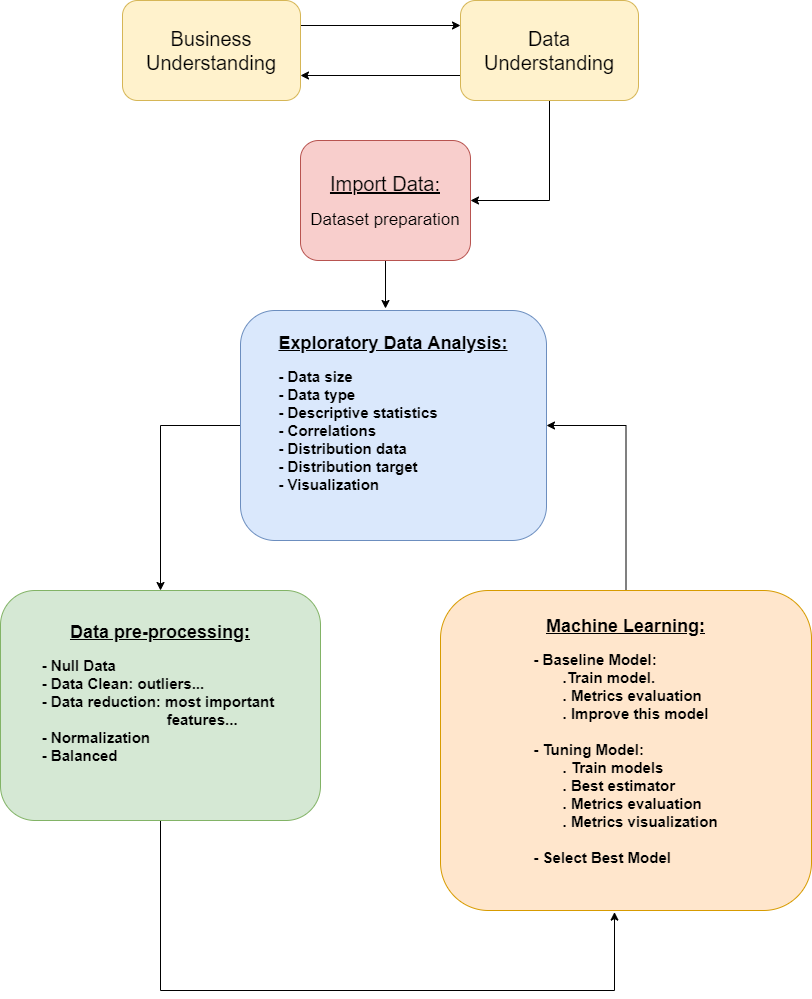

The diagram above was exported from draw.io. Its source (the exported page's mxGraphModel, read from the mxfile embedded in the PNG):
<mxGraphModel dx="1865" dy="523" grid="1" gridSize="10" guides="1" tooltips="1" connect="1" arrows="1" fold="1" page="1" pageScale="1" pageWidth="827" pageHeight="1169" math="0" shadow="0">
  <root>
    <mxCell id="0" />
    <mxCell id="1" parent="0" />
    <mxCell id="hRsmKu5wAkDzAuVudHje-13" value="" style="edgeStyle=orthogonalEdgeStyle;rounded=0;orthogonalLoop=1;jettySize=auto;html=1;" parent="1" source="hRsmKu5wAkDzAuVudHje-1" edge="1">
      <mxGeometry relative="1" as="geometry">
        <mxPoint x="365" y="328" as="targetPoint" />
      </mxGeometry>
    </mxCell>
    <mxCell id="hRsmKu5wAkDzAuVudHje-1" value="&lt;font&gt;&lt;u&gt;&lt;font style=&quot;font-size: 20px&quot;&gt;Import Data:&lt;/font&gt;&lt;br&gt;&lt;/u&gt;&lt;br&gt;&lt;div style=&quot;text-align: left&quot;&gt;&lt;font style=&quot;font-size: 17px&quot;&gt;Dataset preparation&lt;/font&gt;&lt;/div&gt;&lt;/font&gt;" style="rounded=1;whiteSpace=wrap;html=1;fillColor=#f8cecc;strokeColor=#b85450;align=center;" parent="1" vertex="1">
      <mxGeometry x="280" y="160" width="170" height="120" as="geometry" />
    </mxCell>
    <mxCell id="hRsmKu5wAkDzAuVudHje-18" style="edgeStyle=orthogonalEdgeStyle;rounded=0;orthogonalLoop=1;jettySize=auto;html=1;exitX=1;exitY=0.25;exitDx=0;exitDy=0;entryX=0;entryY=0.25;entryDx=0;entryDy=0;" parent="1" source="hRsmKu5wAkDzAuVudHje-2" target="hRsmKu5wAkDzAuVudHje-14" edge="1">
      <mxGeometry relative="1" as="geometry" />
    </mxCell>
    <mxCell id="hRsmKu5wAkDzAuVudHje-2" value="&lt;font style=&quot;font-size: 20px&quot;&gt;Business Understanding&lt;/font&gt;" style="rounded=1;whiteSpace=wrap;html=1;fillColor=#fff2cc;strokeColor=#d6b656;" parent="1" vertex="1">
      <mxGeometry x="102" y="20" width="178" height="100" as="geometry" />
    </mxCell>
    <mxCell id="hRsmKu5wAkDzAuVudHje-10" style="edgeStyle=orthogonalEdgeStyle;rounded=0;orthogonalLoop=1;jettySize=auto;html=1;exitX=0.5;exitY=1;exitDx=0;exitDy=0;entryX=0.469;entryY=1.005;entryDx=0;entryDy=0;entryPerimeter=0;" parent="1" source="hRsmKu5wAkDzAuVudHje-3" target="hRsmKu5wAkDzAuVudHje-5" edge="1">
      <mxGeometry relative="1" as="geometry">
        <Array as="points">
          <mxPoint x="140" y="1010" />
          <mxPoint x="594" y="1010" />
        </Array>
      </mxGeometry>
    </mxCell>
    <mxCell id="hRsmKu5wAkDzAuVudHje-3" value="&lt;font&gt;&lt;u&gt;&lt;br&gt;&lt;span style=&quot;font-size: 18px&quot;&gt;&lt;b&gt;&lt;br&gt;Data pre-processing:&lt;/b&gt;&lt;/span&gt;&lt;/u&gt;&lt;/font&gt;&lt;br&gt;&lt;br&gt;&lt;div style=&quot;text-align: left ; font-size: 15px&quot;&gt;&lt;b&gt;&lt;font style=&quot;font-size: 15px&quot;&gt;- Null Data&amp;nbsp;&lt;/font&gt;&lt;/b&gt;&lt;/div&gt;&lt;div style=&quot;text-align: left ; font-size: 15px&quot;&gt;&lt;b&gt;&lt;font style=&quot;font-size: 15px&quot;&gt;- Data Clean: outliers...&lt;/font&gt;&lt;/b&gt;&lt;/div&gt;&lt;div style=&quot;text-align: left ; font-size: 15px&quot;&gt;&lt;span&gt;&lt;b&gt;&lt;font style=&quot;font-size: 15px&quot;&gt;- Data reduction: most important&amp;nbsp;&lt;/font&gt;&lt;/b&gt;&lt;/span&gt;&lt;/div&gt;&lt;div style=&quot;text-align: left ; font-size: 15px&quot;&gt;&lt;span&gt;&lt;b&gt;&lt;font style=&quot;font-size: 15px&quot;&gt;&amp;nbsp; &amp;nbsp; &amp;nbsp; &amp;nbsp; &amp;nbsp; &amp;nbsp; &amp;nbsp; &amp;nbsp; &amp;nbsp; &amp;nbsp; &amp;nbsp; &amp;nbsp; &amp;nbsp; &amp;nbsp; &amp;nbsp; features...&lt;/font&gt;&lt;/b&gt;&lt;/span&gt;&lt;/div&gt;&lt;div style=&quot;text-align: left ; font-size: 15px&quot;&gt;&lt;span&gt;&lt;b&gt;&lt;font style=&quot;font-size: 15px&quot;&gt;- Normalization&lt;/font&gt;&lt;/b&gt;&lt;/span&gt;&lt;/div&gt;&lt;div style=&quot;text-align: left ; font-size: 15px&quot;&gt;&lt;span&gt;&lt;b&gt;&lt;font style=&quot;font-size: 15px&quot;&gt;- Balanced&lt;/font&gt;&lt;/b&gt;&lt;/span&gt;&lt;/div&gt;&lt;br&gt;&lt;div style=&quot;text-align: left ; font-size: 15px&quot;&gt;&lt;br&gt;&lt;/div&gt;&lt;div style=&quot;text-align: left&quot;&gt;&lt;span&gt;&lt;b&gt;&lt;br&gt;&lt;/b&gt;&lt;/span&gt;&lt;/div&gt;&lt;div style=&quot;text-align: left&quot;&gt;&lt;span&gt;&lt;br&gt;&lt;/span&gt;&lt;/div&gt;" style="rounded=1;whiteSpace=wrap;html=1;fillColor=#d5e8d4;strokeColor=#82b366;" parent="1" vertex="1">
      <mxGeometry x="-20" y="610" width="320" height="230" as="geometry" />
    </mxCell>
    <mxCell id="hRsmKu5wAkDzAuVudHje-11" style="edgeStyle=orthogonalEdgeStyle;rounded=0;orthogonalLoop=1;jettySize=auto;html=1;exitX=0;exitY=0.5;exitDx=0;exitDy=0;entryX=0.5;entryY=0;entryDx=0;entryDy=0;" parent="1" source="hRsmKu5wAkDzAuVudHje-4" target="hRsmKu5wAkDzAuVudHje-3" edge="1">
      <mxGeometry relative="1" as="geometry">
        <mxPoint x="180" y="444.42857142857156" as="targetPoint" />
      </mxGeometry>
    </mxCell>
    <mxCell id="hRsmKu5wAkDzAuVudHje-4" value="&lt;b&gt;&lt;font style=&quot;font-size: 18px&quot;&gt;&lt;u&gt;&lt;br&gt;Exploratory Data Analysis:&lt;/u&gt;&lt;/font&gt;&lt;br&gt;&lt;br&gt;&lt;/b&gt;&lt;div style=&quot;text-align: left ; font-size: 15px&quot;&gt;&lt;b&gt;&lt;font style=&quot;font-size: 15px&quot;&gt;- Data size&lt;/font&gt;&lt;/b&gt;&lt;/div&gt;&lt;div style=&quot;text-align: left ; font-size: 15px&quot;&gt;&lt;span&gt;&lt;b&gt;&lt;font style=&quot;font-size: 15px&quot;&gt;- Data type&lt;/font&gt;&lt;/b&gt;&lt;/span&gt;&lt;/div&gt;&lt;div style=&quot;text-align: left ; font-size: 15px&quot;&gt;&lt;span&gt;&lt;b&gt;&lt;font style=&quot;font-size: 15px&quot;&gt;- Descriptive statistics&lt;/font&gt;&lt;/b&gt;&lt;/span&gt;&lt;/div&gt;&lt;div style=&quot;text-align: left ; font-size: 15px&quot;&gt;&lt;span&gt;&lt;b&gt;&lt;font style=&quot;font-size: 15px&quot;&gt;- Correlations&lt;/font&gt;&lt;/b&gt;&lt;/span&gt;&lt;/div&gt;&lt;div style=&quot;text-align: left ; font-size: 15px&quot;&gt;&lt;span&gt;&lt;b&gt;&lt;font style=&quot;font-size: 15px&quot;&gt;- Distribution data&lt;/font&gt;&lt;/b&gt;&lt;/span&gt;&lt;/div&gt;&lt;div style=&quot;text-align: left ; font-size: 15px&quot;&gt;&lt;span&gt;&lt;b&gt;&lt;font style=&quot;font-size: 15px&quot;&gt;- Distribution target&lt;/font&gt;&lt;/b&gt;&lt;/span&gt;&lt;/div&gt;&lt;div style=&quot;text-align: left ; font-size: 15px&quot;&gt;&lt;b&gt;&lt;font style=&quot;font-size: 15px&quot;&gt;- Visualization&lt;/font&gt;&lt;/b&gt;&lt;/div&gt;&lt;div style=&quot;text-align: left ; font-size: 15px&quot;&gt;&lt;br&gt;&lt;/div&gt;&lt;div style=&quot;text-align: left&quot;&gt;&lt;span&gt;&lt;b&gt;&lt;br&gt;&lt;/b&gt;&lt;/span&gt;&lt;/div&gt;&lt;div style=&quot;text-align: left&quot;&gt;&lt;span&gt;&lt;br&gt;&lt;/span&gt;&lt;/div&gt;" style="rounded=1;whiteSpace=wrap;html=1;fillColor=#dae8fc;strokeColor=#6c8ebf;" parent="1" vertex="1">
      <mxGeometry x="220" y="330" width="306" height="230" as="geometry" />
    </mxCell>
    <mxCell id="hRsmKu5wAkDzAuVudHje-12" style="edgeStyle=orthogonalEdgeStyle;rounded=0;orthogonalLoop=1;jettySize=auto;html=1;entryX=1;entryY=0.5;entryDx=0;entryDy=0;" parent="1" source="hRsmKu5wAkDzAuVudHje-5" target="hRsmKu5wAkDzAuVudHje-4" edge="1">
      <mxGeometry relative="1" as="geometry" />
    </mxCell>
    <mxCell id="hRsmKu5wAkDzAuVudHje-5" value="&lt;b&gt;&lt;font style=&quot;font-size: 18px&quot;&gt;&lt;u&gt;&lt;br&gt;&lt;br&gt;&lt;br&gt;Machine Learning:&lt;/u&gt;&lt;/font&gt;&lt;br&gt;&lt;br&gt;&lt;/b&gt;&lt;div style=&quot;text-align: left ; font-size: 15px&quot;&gt;&lt;b&gt;&lt;font style=&quot;font-size: 15px&quot;&gt;- Baseline Model:&amp;nbsp;&lt;/font&gt;&lt;/b&gt;&lt;/div&gt;&lt;div style=&quot;text-align: left ; font-size: 15px&quot;&gt;&lt;b&gt;&amp;nbsp; &amp;nbsp; &amp;nbsp; &amp;nbsp;.Train model.&lt;/b&gt;&lt;/div&gt;&lt;div style=&quot;text-align: left ; font-size: 15px&quot;&gt;&lt;b&gt;&amp;nbsp; &amp;nbsp; &amp;nbsp; &amp;nbsp;. Metrics evaluation&lt;/b&gt;&lt;/div&gt;&lt;div style=&quot;text-align: left ; font-size: 15px&quot;&gt;&lt;b&gt;&lt;font style=&quot;font-size: 15px&quot;&gt;&amp;nbsp; &amp;nbsp; &amp;nbsp; &amp;nbsp;. Improve this model&lt;/font&gt;&lt;/b&gt;&lt;/div&gt;&lt;div style=&quot;text-align: left ; font-size: 15px&quot;&gt;&lt;b&gt;&lt;font style=&quot;font-size: 15px&quot;&gt;&lt;br&gt;&lt;/font&gt;&lt;/b&gt;&lt;/div&gt;&lt;div style=&quot;text-align: left ; font-size: 15px&quot;&gt;&lt;b&gt;&lt;font style=&quot;font-size: 15px&quot;&gt;- Tuning Model:&lt;/font&gt;&lt;/b&gt;&lt;/div&gt;&lt;div style=&quot;text-align: left ; font-size: 15px&quot;&gt;&lt;b&gt;&lt;font style=&quot;font-size: 15px&quot;&gt;&amp;nbsp; &amp;nbsp; &amp;nbsp; &amp;nbsp;. Train models&lt;/font&gt;&lt;/b&gt;&lt;/div&gt;&lt;div style=&quot;text-align: left ; font-size: 15px&quot;&gt;&lt;b&gt;&lt;font style=&quot;font-size: 15px&quot;&gt;&amp;nbsp; &amp;nbsp; &amp;nbsp; &amp;nbsp;. Best estimator&lt;/font&gt;&lt;/b&gt;&lt;/div&gt;&lt;div style=&quot;text-align: left ; font-size: 15px&quot;&gt;&lt;b&gt;&amp;nbsp; &amp;nbsp; &amp;nbsp; &amp;nbsp;. Metrics evaluation&amp;nbsp;&lt;/b&gt;&lt;/div&gt;&lt;div style=&quot;text-align: left ; font-size: 15px&quot;&gt;&lt;b&gt;&amp;nbsp; &amp;nbsp; &amp;nbsp; &amp;nbsp;. Metrics visualization&lt;/b&gt;&lt;/div&gt;&lt;div style=&quot;text-align: left ; font-size: 15px&quot;&gt;&lt;b&gt;&lt;br&gt;&lt;/b&gt;&lt;/div&gt;&lt;div style=&quot;text-align: left ; font-size: 15px&quot;&gt;&lt;b&gt;- Select Best Model&lt;/b&gt;&lt;/div&gt;&lt;div style=&quot;text-align: left ; font-size: 15px&quot;&gt;&lt;b&gt;&lt;font style=&quot;font-size: 15px&quot;&gt;&lt;br&gt;&lt;/font&gt;&lt;/b&gt;&lt;/div&gt;&lt;div style=&quot;text-align: left ; font-size: 15px&quot;&gt;&lt;br&gt;&lt;/div&gt;&lt;div style=&quot;text-align: left ; font-size: 15px&quot;&gt;&lt;br&gt;&lt;/div&gt;&lt;div style=&quot;text-align: left&quot;&gt;&lt;span&gt;&lt;b&gt;&lt;br&gt;&lt;/b&gt;&lt;/span&gt;&lt;/div&gt;&lt;div style=&quot;text-align: left&quot;&gt;&lt;span&gt;&lt;br&gt;&lt;/span&gt;&lt;/div&gt;" style="rounded=1;whiteSpace=wrap;html=1;fillColor=#ffe6cc;strokeColor=#d79b00;" parent="1" vertex="1">
      <mxGeometry x="420" y="610" width="371" height="320" as="geometry" />
    </mxCell>
    <mxCell id="hRsmKu5wAkDzAuVudHje-19" style="edgeStyle=orthogonalEdgeStyle;rounded=0;orthogonalLoop=1;jettySize=auto;html=1;exitX=0;exitY=0.75;exitDx=0;exitDy=0;entryX=1;entryY=0.75;entryDx=0;entryDy=0;" parent="1" source="hRsmKu5wAkDzAuVudHje-14" target="hRsmKu5wAkDzAuVudHje-2" edge="1">
      <mxGeometry relative="1" as="geometry" />
    </mxCell>
    <mxCell id="hRsmKu5wAkDzAuVudHje-20" style="edgeStyle=orthogonalEdgeStyle;rounded=0;orthogonalLoop=1;jettySize=auto;html=1;entryX=1;entryY=0.5;entryDx=0;entryDy=0;" parent="1" source="hRsmKu5wAkDzAuVudHje-14" target="hRsmKu5wAkDzAuVudHje-1" edge="1">
      <mxGeometry relative="1" as="geometry" />
    </mxCell>
    <mxCell id="hRsmKu5wAkDzAuVudHje-14" value="&lt;font style=&quot;font-size: 20px&quot;&gt;Data Understanding&lt;/font&gt;" style="rounded=1;whiteSpace=wrap;html=1;fillColor=#fff2cc;strokeColor=#d6b656;" parent="1" vertex="1">
      <mxGeometry x="440" y="20" width="178" height="100" as="geometry" />
    </mxCell>
  </root>
</mxGraphModel>